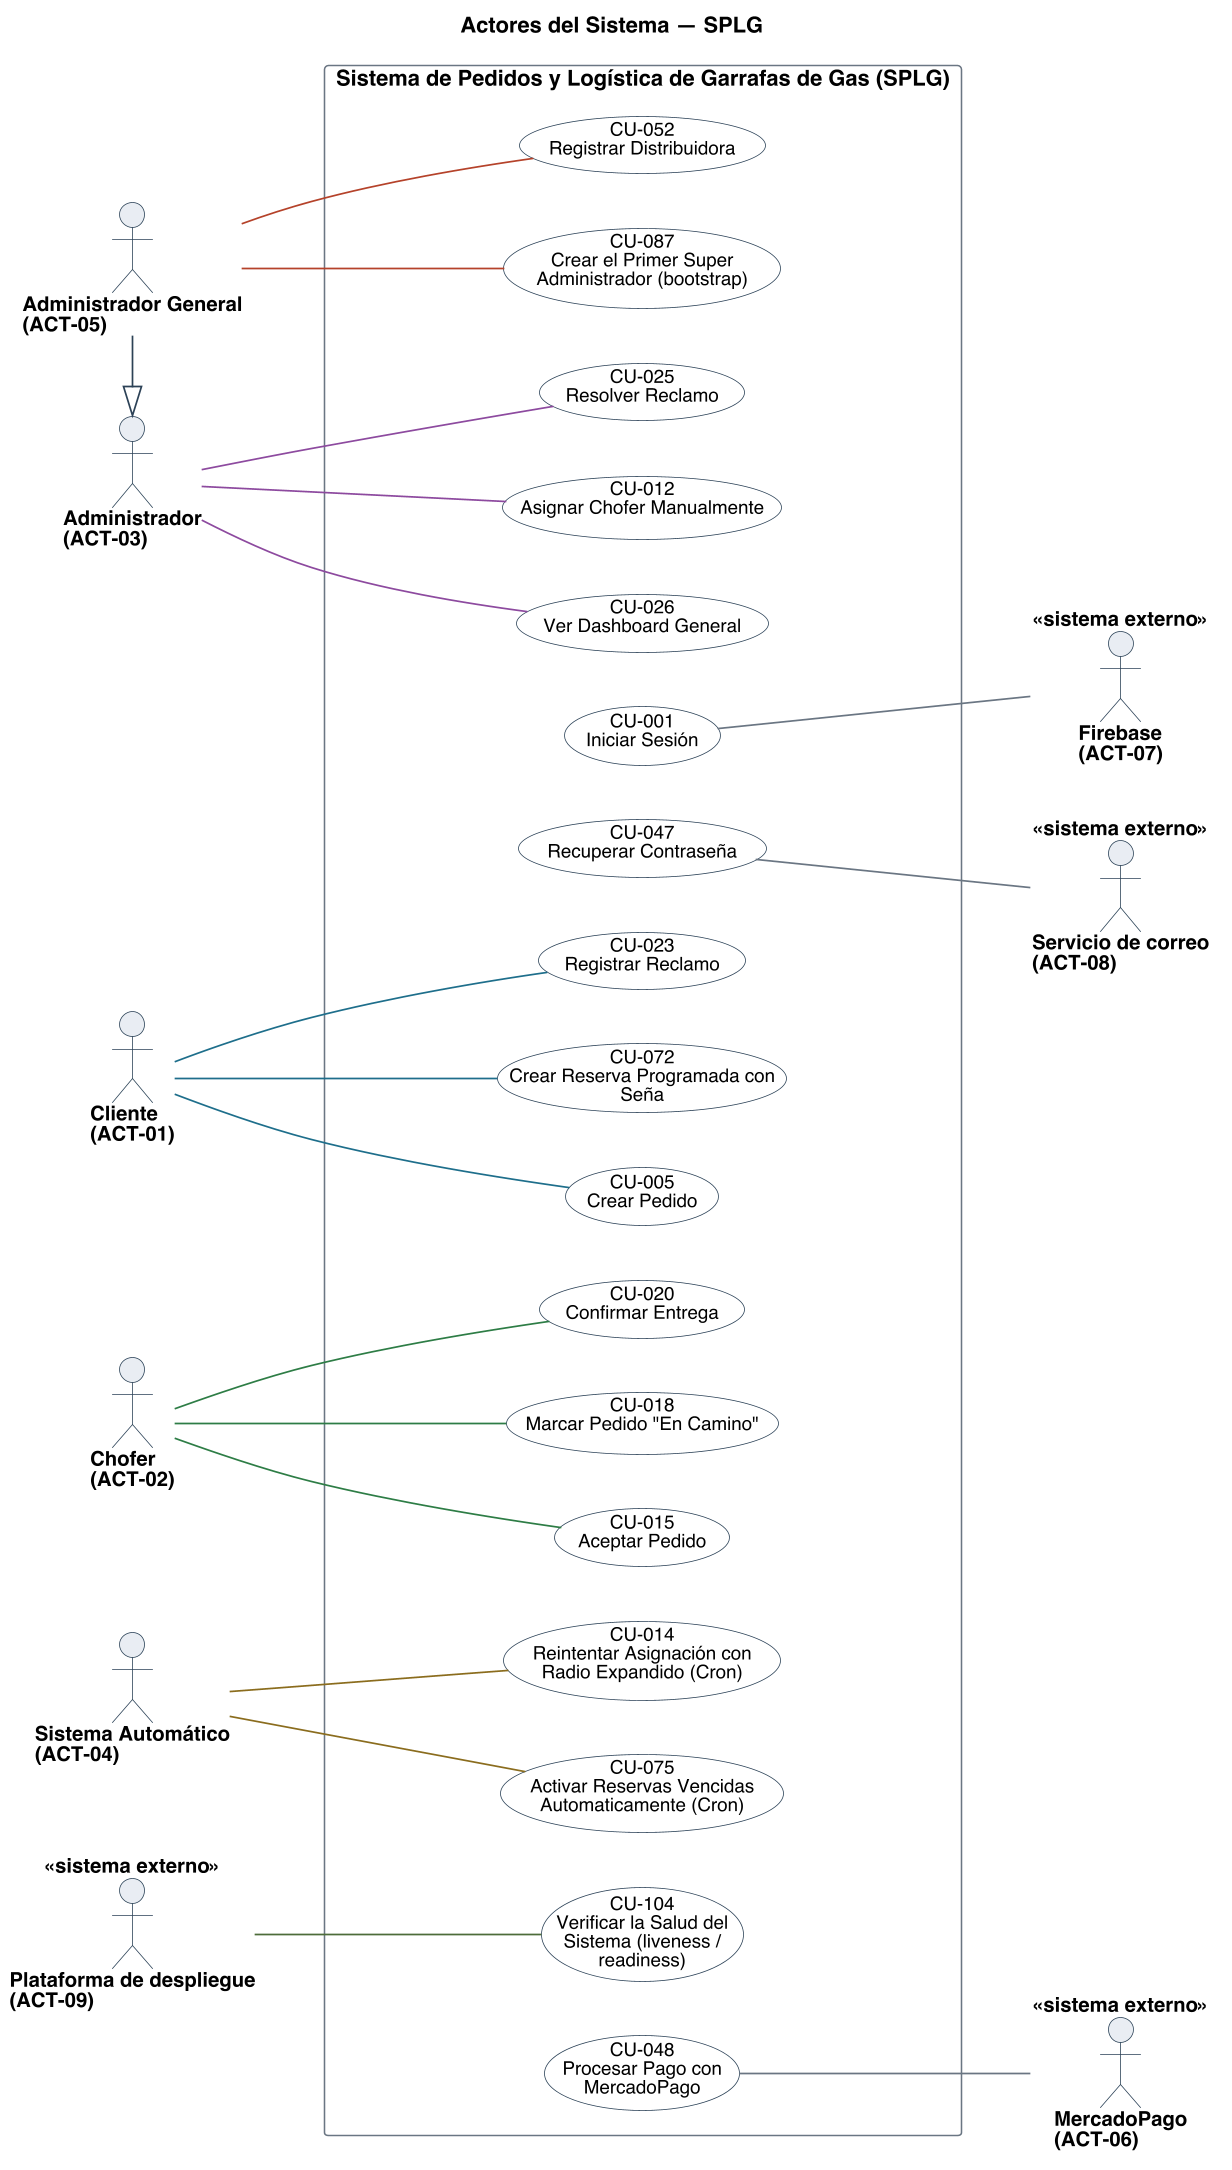

The diagram above was rendered by PlantUML. Its source (embedded in the PNG):
@startuml
title Actores del Sistema — SPLG
left to right direction
skinparam backgroundColor #FFFFFF
skinparam shadowing false
skinparam defaultFontName Helvetica
skinparam defaultFontSize 13
skinparam dpi 150
skinparam ArrowColor #2C4257
skinparam ArrowThickness 1.1
skinparam actor {
  BorderColor #2C4257
  BackgroundColor #E8EDF2
  FontSize 13
  FontStyle bold
}
skinparam usecase {
  BorderColor #2C4257
  BackgroundColor #FFFFFF
  FontSize 12
}
skinparam rectangle {
  BorderColor #6B7683
  FontSize 14
  FontStyle bold
}

actor "Cliente\n(ACT-01)" as A01
actor "Chofer\n(ACT-02)" as A02
actor "Administrador\n(ACT-03)" as A03
actor "Administrador General\n(ACT-05)" as A05
actor "Sistema Automático\n(ACT-04)" as A04
actor "MercadoPago\n(ACT-06)" as A06 <<sistema externo>>
actor "Firebase\n(ACT-07)" as A07 <<sistema externo>>
actor "Servicio de correo\n(ACT-08)" as A08 <<sistema externo>>
actor "Plataforma de despliegue\n(ACT-09)" as A09 <<sistema externo>>

rectangle "Sistema de Pedidos y Logística de Garrafas de Gas (SPLG)" {
  usecase "CU-001\nIniciar Sesión" as U001 #back:FFFFFF;line:2C4257
  usecase "CU-005\nCrear Pedido" as U005 #back:FFFFFF;line:2C4257
  usecase "CU-012\nAsignar Chofer Manualmente" as U012 #back:FFFFFF;line:2C4257
  usecase "CU-014\nReintentar Asignación con\nRadio Expandido (Cron)" as U014 #back:FFFFFF;line:2C4257
  usecase "CU-015\nAceptar Pedido" as U015 #back:FFFFFF;line:2C4257
  usecase "CU-018\nMarcar Pedido "En Camino"" as U018 #back:FFFFFF;line:2C4257
  usecase "CU-020\nConfirmar Entrega" as U020 #back:FFFFFF;line:2C4257
  usecase "CU-023\nRegistrar Reclamo" as U023 #back:FFFFFF;line:2C4257
  usecase "CU-025\nResolver Reclamo" as U025 #back:FFFFFF;line:2C4257
  usecase "CU-026\nVer Dashboard General" as U026 #back:FFFFFF;line:2C4257
  usecase "CU-047\nRecuperar Contraseña" as U047 #back:FFFFFF;line:2C4257
  usecase "CU-048\nProcesar Pago con\nMercadoPago" as U048 #back:FFFFFF;line:2C4257
  usecase "CU-052\nRegistrar Distribuidora" as U052 #back:FFFFFF;line:2C4257
  usecase "CU-072\nCrear Reserva Programada con\nSeña" as U072 #back:FFFFFF;line:2C4257
  usecase "CU-075\nActivar Reservas Vencidas\nAutomaticamente (Cron)" as U075 #back:FFFFFF;line:2C4257
  usecase "CU-087\nCrear el Primer Super\nAdministrador (bootstrap)" as U087 #back:FFFFFF;line:2C4257
  usecase "CU-104\nVerificar la Salud del\nSistema (liveness /\nreadiness)" as U104 #back:FFFFFF;line:2C4257
}

A01 -[#1F6F8B]- U005
A01 -[#1F6F8B]- U023
A01 -[#1F6F8B]- U072
A02 -[#2E7D46]- U015
A02 -[#2E7D46]- U018
A02 -[#2E7D46]- U020
A03 -[#8C4A9E]- U012
A03 -[#8C4A9E]- U025
A03 -[#8C4A9E]- U026
A05 -[#B4432B]- U052
A05 -[#B4432B]- U087
A04 -[#8A6D1F]- U014
A04 -[#8A6D1F]- U075
U048 -[#6B7683]- A06
U001 -[#6B7683]- A07
U047 -[#6B7683]- A08
A09 -[#4F6D3A]- U104

A05 -right-|> A03

@enduml